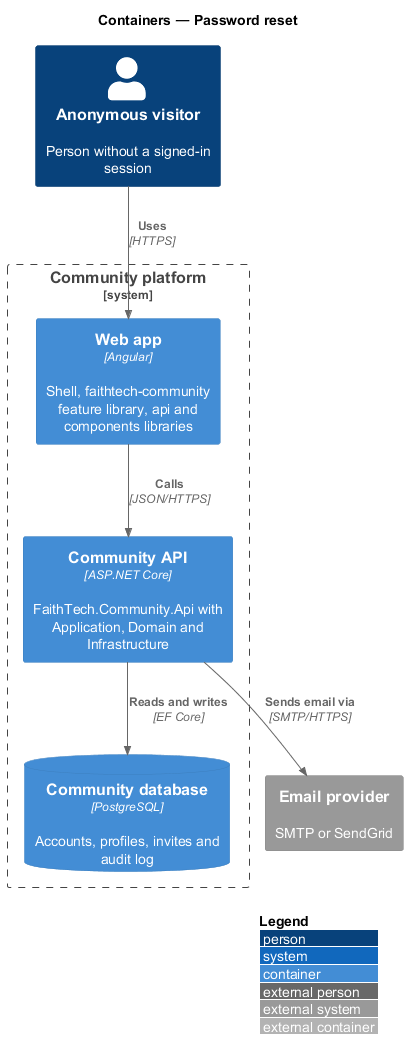

The diagram above was rendered by PlantUML. Its source (embedded in the PNG):
@startuml
!include <C4/C4_Container>
LAYOUT_WITH_LEGEND()
title Containers — Password reset

Person(visitor, "Anonymous visitor", "Person without a signed-in session")
System_Boundary(ftc, "Community platform") {
  Container(spa, "Web app", "Angular", "Shell, faithtech-community feature library, api and components libraries")
  Container(api, "Community API", "ASP.NET Core", "FaithTech.Community.Api with Application, Domain and Infrastructure")
  ContainerDb(db, "Community database", "PostgreSQL", "Accounts, profiles, invites and audit log")
}
System_Ext(email, "Email provider", "SMTP or SendGrid")
Rel(visitor, spa, "Uses", "HTTPS")
Rel(spa, api, "Calls", "JSON/HTTPS")
Rel(api, db, "Reads and writes", "EF Core")
Rel(api, email, "Sends email via", "SMTP/HTTPS")
@enduml